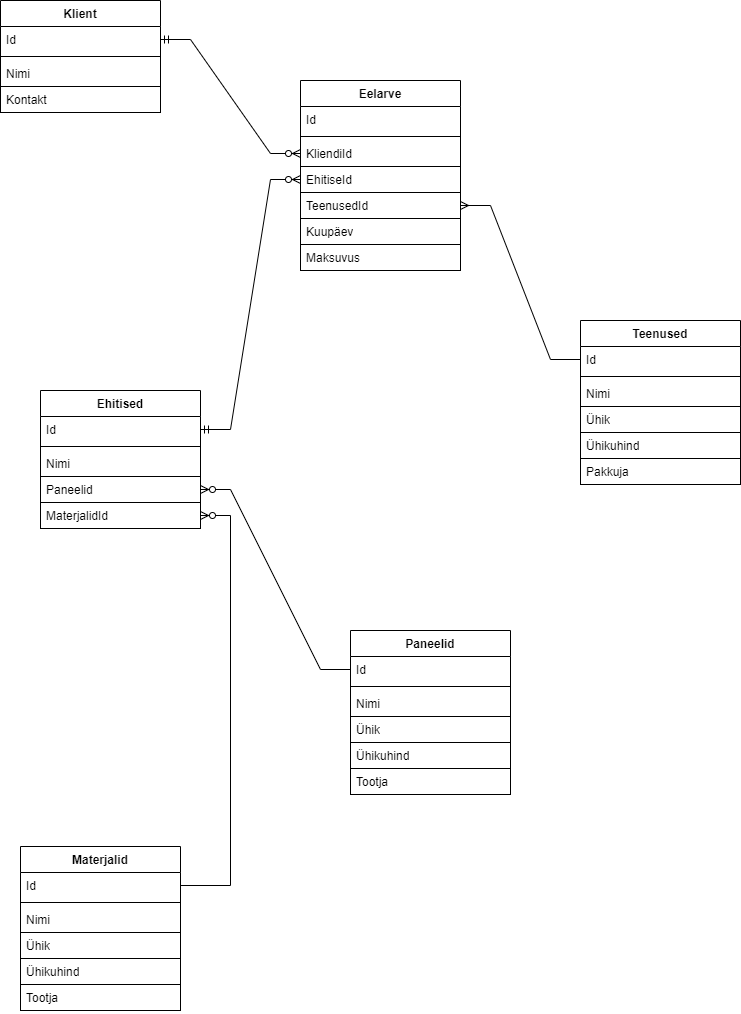

The diagram above was exported from draw.io. Its source (the exported page's mxGraphModel, read from the mxfile embedded in the PNG):
<mxGraphModel dx="957" dy="1191" grid="1" gridSize="10" guides="1" tooltips="1" connect="1" arrows="1" fold="1" page="1" pageScale="1" pageWidth="850" pageHeight="1100" math="0" shadow="0">
  <root>
    <mxCell id="0" />
    <mxCell id="1" parent="0" />
    <mxCell id="Qlbo14EJUIZBq9EcbSEd-90" value="Klient" style="swimlane;fontStyle=1;align=center;verticalAlign=top;childLayout=stackLayout;horizontal=1;startSize=26;horizontalStack=0;resizeParent=1;resizeParentMax=0;resizeLast=0;collapsible=1;marginBottom=0;whiteSpace=wrap;html=1;" vertex="1" parent="1">
      <mxGeometry x="60" y="30" width="160" height="86" as="geometry" />
    </mxCell>
    <mxCell id="Qlbo14EJUIZBq9EcbSEd-91" value="Id" style="text;strokeColor=none;fillColor=none;align=left;verticalAlign=top;spacingLeft=4;spacingRight=4;overflow=hidden;rotatable=0;points=[[0,0.5],[1,0.5]];portConstraint=eastwest;whiteSpace=wrap;html=1;" vertex="1" parent="Qlbo14EJUIZBq9EcbSEd-90">
      <mxGeometry y="26" width="160" height="26" as="geometry" />
    </mxCell>
    <mxCell id="Qlbo14EJUIZBq9EcbSEd-92" value="" style="line;strokeWidth=1;fillColor=none;align=left;verticalAlign=middle;spacingTop=-1;spacingLeft=3;spacingRight=3;rotatable=0;labelPosition=right;points=[];portConstraint=eastwest;strokeColor=inherit;" vertex="1" parent="Qlbo14EJUIZBq9EcbSEd-90">
      <mxGeometry y="52" width="160" height="8" as="geometry" />
    </mxCell>
    <mxCell id="Qlbo14EJUIZBq9EcbSEd-93" value="Nimi" style="text;strokeColor=none;fillColor=none;align=left;verticalAlign=top;spacingLeft=4;spacingRight=4;overflow=hidden;rotatable=0;points=[[0,0.5],[1,0.5]];portConstraint=eastwest;whiteSpace=wrap;html=1;" vertex="1" parent="Qlbo14EJUIZBq9EcbSEd-90">
      <mxGeometry y="60" width="160" height="26" as="geometry" />
    </mxCell>
    <mxCell id="Qlbo14EJUIZBq9EcbSEd-94" value="Kontakt" style="text;strokeColor=default;fillColor=none;align=left;verticalAlign=top;spacingLeft=4;spacingRight=4;overflow=hidden;rotatable=0;points=[[0,0.5],[1,0.5]];portConstraint=eastwest;whiteSpace=wrap;html=1;" vertex="1" parent="1">
      <mxGeometry x="60" y="116" width="160" height="26" as="geometry" />
    </mxCell>
    <mxCell id="Qlbo14EJUIZBq9EcbSEd-95" value="Teenused" style="swimlane;fontStyle=1;align=center;verticalAlign=top;childLayout=stackLayout;horizontal=1;startSize=26;horizontalStack=0;resizeParent=1;resizeParentMax=0;resizeLast=0;collapsible=1;marginBottom=0;whiteSpace=wrap;html=1;" vertex="1" parent="1">
      <mxGeometry x="640" y="350" width="160" height="86" as="geometry" />
    </mxCell>
    <mxCell id="Qlbo14EJUIZBq9EcbSEd-96" value="Id" style="text;strokeColor=none;fillColor=none;align=left;verticalAlign=top;spacingLeft=4;spacingRight=4;overflow=hidden;rotatable=0;points=[[0,0.5],[1,0.5]];portConstraint=eastwest;whiteSpace=wrap;html=1;" vertex="1" parent="Qlbo14EJUIZBq9EcbSEd-95">
      <mxGeometry y="26" width="160" height="26" as="geometry" />
    </mxCell>
    <mxCell id="Qlbo14EJUIZBq9EcbSEd-97" value="" style="line;strokeWidth=1;fillColor=none;align=left;verticalAlign=middle;spacingTop=-1;spacingLeft=3;spacingRight=3;rotatable=0;labelPosition=right;points=[];portConstraint=eastwest;strokeColor=inherit;" vertex="1" parent="Qlbo14EJUIZBq9EcbSEd-95">
      <mxGeometry y="52" width="160" height="8" as="geometry" />
    </mxCell>
    <mxCell id="Qlbo14EJUIZBq9EcbSEd-98" value="Nimi" style="text;strokeColor=none;fillColor=none;align=left;verticalAlign=top;spacingLeft=4;spacingRight=4;overflow=hidden;rotatable=0;points=[[0,0.5],[1,0.5]];portConstraint=eastwest;whiteSpace=wrap;html=1;" vertex="1" parent="Qlbo14EJUIZBq9EcbSEd-95">
      <mxGeometry y="60" width="160" height="26" as="geometry" />
    </mxCell>
    <mxCell id="Qlbo14EJUIZBq9EcbSEd-101" value="Ühik" style="text;strokeColor=default;fillColor=none;align=left;verticalAlign=top;spacingLeft=4;spacingRight=4;overflow=hidden;rotatable=0;points=[[0,0.5],[1,0.5]];portConstraint=eastwest;whiteSpace=wrap;html=1;" vertex="1" parent="1">
      <mxGeometry x="640" y="436" width="160" height="26" as="geometry" />
    </mxCell>
    <mxCell id="Qlbo14EJUIZBq9EcbSEd-103" value="Ühikuhind" style="text;strokeColor=default;fillColor=none;align=left;verticalAlign=top;spacingLeft=4;spacingRight=4;overflow=hidden;rotatable=0;points=[[0,0.5],[1,0.5]];portConstraint=eastwest;whiteSpace=wrap;html=1;" vertex="1" parent="1">
      <mxGeometry x="640" y="462" width="160" height="26" as="geometry" />
    </mxCell>
    <mxCell id="Qlbo14EJUIZBq9EcbSEd-104" value="Pakkuja" style="text;strokeColor=default;fillColor=none;align=left;verticalAlign=top;spacingLeft=4;spacingRight=4;overflow=hidden;rotatable=0;points=[[0,0.5],[1,0.5]];portConstraint=eastwest;whiteSpace=wrap;html=1;" vertex="1" parent="1">
      <mxGeometry x="640" y="488" width="160" height="26" as="geometry" />
    </mxCell>
    <mxCell id="Qlbo14EJUIZBq9EcbSEd-105" value="Materjalid" style="swimlane;fontStyle=1;align=center;verticalAlign=top;childLayout=stackLayout;horizontal=1;startSize=26;horizontalStack=0;resizeParent=1;resizeParentMax=0;resizeLast=0;collapsible=1;marginBottom=0;whiteSpace=wrap;html=1;" vertex="1" parent="1">
      <mxGeometry x="80" y="876" width="160" height="86" as="geometry" />
    </mxCell>
    <mxCell id="Qlbo14EJUIZBq9EcbSEd-106" value="Id" style="text;strokeColor=none;fillColor=none;align=left;verticalAlign=top;spacingLeft=4;spacingRight=4;overflow=hidden;rotatable=0;points=[[0,0.5],[1,0.5]];portConstraint=eastwest;whiteSpace=wrap;html=1;" vertex="1" parent="Qlbo14EJUIZBq9EcbSEd-105">
      <mxGeometry y="26" width="160" height="26" as="geometry" />
    </mxCell>
    <mxCell id="Qlbo14EJUIZBq9EcbSEd-107" value="" style="line;strokeWidth=1;fillColor=none;align=left;verticalAlign=middle;spacingTop=-1;spacingLeft=3;spacingRight=3;rotatable=0;labelPosition=right;points=[];portConstraint=eastwest;strokeColor=inherit;" vertex="1" parent="Qlbo14EJUIZBq9EcbSEd-105">
      <mxGeometry y="52" width="160" height="8" as="geometry" />
    </mxCell>
    <mxCell id="Qlbo14EJUIZBq9EcbSEd-108" value="Nimi" style="text;strokeColor=none;fillColor=none;align=left;verticalAlign=top;spacingLeft=4;spacingRight=4;overflow=hidden;rotatable=0;points=[[0,0.5],[1,0.5]];portConstraint=eastwest;whiteSpace=wrap;html=1;" vertex="1" parent="Qlbo14EJUIZBq9EcbSEd-105">
      <mxGeometry y="60" width="160" height="26" as="geometry" />
    </mxCell>
    <mxCell id="Qlbo14EJUIZBq9EcbSEd-109" value="Ühik" style="text;strokeColor=default;fillColor=none;align=left;verticalAlign=top;spacingLeft=4;spacingRight=4;overflow=hidden;rotatable=0;points=[[0,0.5],[1,0.5]];portConstraint=eastwest;whiteSpace=wrap;html=1;" vertex="1" parent="1">
      <mxGeometry x="80" y="962" width="160" height="26" as="geometry" />
    </mxCell>
    <mxCell id="Qlbo14EJUIZBq9EcbSEd-110" value="Ühikuhind" style="text;strokeColor=default;fillColor=none;align=left;verticalAlign=top;spacingLeft=4;spacingRight=4;overflow=hidden;rotatable=0;points=[[0,0.5],[1,0.5]];portConstraint=eastwest;whiteSpace=wrap;html=1;" vertex="1" parent="1">
      <mxGeometry x="80" y="988" width="160" height="26" as="geometry" />
    </mxCell>
    <mxCell id="Qlbo14EJUIZBq9EcbSEd-111" value="Tootja" style="text;strokeColor=default;fillColor=none;align=left;verticalAlign=top;spacingLeft=4;spacingRight=4;overflow=hidden;rotatable=0;points=[[0,0.5],[1,0.5]];portConstraint=eastwest;whiteSpace=wrap;html=1;" vertex="1" parent="1">
      <mxGeometry x="80" y="1014" width="160" height="26" as="geometry" />
    </mxCell>
    <mxCell id="Qlbo14EJUIZBq9EcbSEd-112" value="Ehitised" style="swimlane;fontStyle=1;align=center;verticalAlign=top;childLayout=stackLayout;horizontal=1;startSize=26;horizontalStack=0;resizeParent=1;resizeParentMax=0;resizeLast=0;collapsible=1;marginBottom=0;whiteSpace=wrap;html=1;" vertex="1" parent="1">
      <mxGeometry x="100" y="420" width="160" height="86" as="geometry" />
    </mxCell>
    <mxCell id="Qlbo14EJUIZBq9EcbSEd-113" value="Id" style="text;strokeColor=none;fillColor=none;align=left;verticalAlign=top;spacingLeft=4;spacingRight=4;overflow=hidden;rotatable=0;points=[[0,0.5],[1,0.5]];portConstraint=eastwest;whiteSpace=wrap;html=1;" vertex="1" parent="Qlbo14EJUIZBq9EcbSEd-112">
      <mxGeometry y="26" width="160" height="26" as="geometry" />
    </mxCell>
    <mxCell id="Qlbo14EJUIZBq9EcbSEd-114" value="" style="line;strokeWidth=1;fillColor=none;align=left;verticalAlign=middle;spacingTop=-1;spacingLeft=3;spacingRight=3;rotatable=0;labelPosition=right;points=[];portConstraint=eastwest;strokeColor=inherit;" vertex="1" parent="Qlbo14EJUIZBq9EcbSEd-112">
      <mxGeometry y="52" width="160" height="8" as="geometry" />
    </mxCell>
    <mxCell id="Qlbo14EJUIZBq9EcbSEd-115" value="Nimi" style="text;strokeColor=none;fillColor=none;align=left;verticalAlign=top;spacingLeft=4;spacingRight=4;overflow=hidden;rotatable=0;points=[[0,0.5],[1,0.5]];portConstraint=eastwest;whiteSpace=wrap;html=1;" vertex="1" parent="Qlbo14EJUIZBq9EcbSEd-112">
      <mxGeometry y="60" width="160" height="26" as="geometry" />
    </mxCell>
    <mxCell id="Qlbo14EJUIZBq9EcbSEd-116" value="Paneelid" style="text;strokeColor=default;fillColor=none;align=left;verticalAlign=top;spacingLeft=4;spacingRight=4;overflow=hidden;rotatable=0;points=[[0,0.5],[1,0.5]];portConstraint=eastwest;whiteSpace=wrap;html=1;" vertex="1" parent="1">
      <mxGeometry x="100" y="506" width="160" height="26" as="geometry" />
    </mxCell>
    <mxCell id="Qlbo14EJUIZBq9EcbSEd-117" value="Eelarve" style="swimlane;fontStyle=1;align=center;verticalAlign=top;childLayout=stackLayout;horizontal=1;startSize=26;horizontalStack=0;resizeParent=1;resizeParentMax=0;resizeLast=0;collapsible=1;marginBottom=0;whiteSpace=wrap;html=1;" vertex="1" parent="1">
      <mxGeometry x="360" y="110" width="160" height="86" as="geometry" />
    </mxCell>
    <mxCell id="Qlbo14EJUIZBq9EcbSEd-118" value="Id" style="text;strokeColor=none;fillColor=none;align=left;verticalAlign=top;spacingLeft=4;spacingRight=4;overflow=hidden;rotatable=0;points=[[0,0.5],[1,0.5]];portConstraint=eastwest;whiteSpace=wrap;html=1;" vertex="1" parent="Qlbo14EJUIZBq9EcbSEd-117">
      <mxGeometry y="26" width="160" height="26" as="geometry" />
    </mxCell>
    <mxCell id="Qlbo14EJUIZBq9EcbSEd-119" value="" style="line;strokeWidth=1;fillColor=none;align=left;verticalAlign=middle;spacingTop=-1;spacingLeft=3;spacingRight=3;rotatable=0;labelPosition=right;points=[];portConstraint=eastwest;strokeColor=inherit;" vertex="1" parent="Qlbo14EJUIZBq9EcbSEd-117">
      <mxGeometry y="52" width="160" height="8" as="geometry" />
    </mxCell>
    <mxCell id="Qlbo14EJUIZBq9EcbSEd-120" value="KliendiId" style="text;strokeColor=none;fillColor=none;align=left;verticalAlign=top;spacingLeft=4;spacingRight=4;overflow=hidden;rotatable=0;points=[[0,0.5],[1,0.5]];portConstraint=eastwest;whiteSpace=wrap;html=1;" vertex="1" parent="Qlbo14EJUIZBq9EcbSEd-117">
      <mxGeometry y="60" width="160" height="26" as="geometry" />
    </mxCell>
    <mxCell id="Qlbo14EJUIZBq9EcbSEd-121" value="EhitiseId" style="text;strokeColor=default;fillColor=none;align=left;verticalAlign=top;spacingLeft=4;spacingRight=4;overflow=hidden;rotatable=0;points=[[0,0.5],[1,0.5]];portConstraint=eastwest;whiteSpace=wrap;html=1;" vertex="1" parent="1">
      <mxGeometry x="360" y="196" width="160" height="26" as="geometry" />
    </mxCell>
    <mxCell id="Qlbo14EJUIZBq9EcbSEd-122" value="Kuupäev" style="text;strokeColor=default;fillColor=none;align=left;verticalAlign=top;spacingLeft=4;spacingRight=4;overflow=hidden;rotatable=0;points=[[0,0.5],[1,0.5]];portConstraint=eastwest;whiteSpace=wrap;html=1;" vertex="1" parent="1">
      <mxGeometry x="360" y="248" width="160" height="26" as="geometry" />
    </mxCell>
    <mxCell id="Qlbo14EJUIZBq9EcbSEd-123" value="Maksuvus" style="text;strokeColor=default;fillColor=none;align=left;verticalAlign=top;spacingLeft=4;spacingRight=4;overflow=hidden;rotatable=0;points=[[0,0.5],[1,0.5]];portConstraint=eastwest;whiteSpace=wrap;html=1;" vertex="1" parent="1">
      <mxGeometry x="360" y="274" width="160" height="26" as="geometry" />
    </mxCell>
    <mxCell id="Qlbo14EJUIZBq9EcbSEd-124" value="Paneelid" style="swimlane;fontStyle=1;align=center;verticalAlign=top;childLayout=stackLayout;horizontal=1;startSize=26;horizontalStack=0;resizeParent=1;resizeParentMax=0;resizeLast=0;collapsible=1;marginBottom=0;whiteSpace=wrap;html=1;" vertex="1" parent="1">
      <mxGeometry x="410" y="660" width="160" height="86" as="geometry" />
    </mxCell>
    <mxCell id="Qlbo14EJUIZBq9EcbSEd-125" value="Id" style="text;strokeColor=none;fillColor=none;align=left;verticalAlign=top;spacingLeft=4;spacingRight=4;overflow=hidden;rotatable=0;points=[[0,0.5],[1,0.5]];portConstraint=eastwest;whiteSpace=wrap;html=1;" vertex="1" parent="Qlbo14EJUIZBq9EcbSEd-124">
      <mxGeometry y="26" width="160" height="26" as="geometry" />
    </mxCell>
    <mxCell id="Qlbo14EJUIZBq9EcbSEd-126" value="" style="line;strokeWidth=1;fillColor=none;align=left;verticalAlign=middle;spacingTop=-1;spacingLeft=3;spacingRight=3;rotatable=0;labelPosition=right;points=[];portConstraint=eastwest;strokeColor=inherit;" vertex="1" parent="Qlbo14EJUIZBq9EcbSEd-124">
      <mxGeometry y="52" width="160" height="8" as="geometry" />
    </mxCell>
    <mxCell id="Qlbo14EJUIZBq9EcbSEd-127" value="Nimi" style="text;strokeColor=none;fillColor=none;align=left;verticalAlign=top;spacingLeft=4;spacingRight=4;overflow=hidden;rotatable=0;points=[[0,0.5],[1,0.5]];portConstraint=eastwest;whiteSpace=wrap;html=1;" vertex="1" parent="Qlbo14EJUIZBq9EcbSEd-124">
      <mxGeometry y="60" width="160" height="26" as="geometry" />
    </mxCell>
    <mxCell id="Qlbo14EJUIZBq9EcbSEd-128" value="Tootja" style="text;strokeColor=default;fillColor=none;align=left;verticalAlign=top;spacingLeft=4;spacingRight=4;overflow=hidden;rotatable=0;points=[[0,0.5],[1,0.5]];portConstraint=eastwest;whiteSpace=wrap;html=1;" vertex="1" parent="1">
      <mxGeometry x="410" y="798" width="160" height="26" as="geometry" />
    </mxCell>
    <mxCell id="Qlbo14EJUIZBq9EcbSEd-129" value="Ühikuhind" style="text;strokeColor=default;fillColor=none;align=left;verticalAlign=top;spacingLeft=4;spacingRight=4;overflow=hidden;rotatable=0;points=[[0,0.5],[1,0.5]];portConstraint=eastwest;whiteSpace=wrap;html=1;" vertex="1" parent="1">
      <mxGeometry x="410" y="772" width="160" height="26" as="geometry" />
    </mxCell>
    <mxCell id="Qlbo14EJUIZBq9EcbSEd-130" value="Ühik" style="text;strokeColor=default;fillColor=none;align=left;verticalAlign=top;spacingLeft=4;spacingRight=4;overflow=hidden;rotatable=0;points=[[0,0.5],[1,0.5]];portConstraint=eastwest;whiteSpace=wrap;html=1;" vertex="1" parent="1">
      <mxGeometry x="410" y="746" width="160" height="26" as="geometry" />
    </mxCell>
    <mxCell id="Qlbo14EJUIZBq9EcbSEd-136" value="MaterjalidId" style="text;strokeColor=default;fillColor=none;align=left;verticalAlign=top;spacingLeft=4;spacingRight=4;overflow=hidden;rotatable=0;points=[[0,0.5],[1,0.5]];portConstraint=eastwest;whiteSpace=wrap;html=1;" vertex="1" parent="1">
      <mxGeometry x="100" y="532" width="160" height="26" as="geometry" />
    </mxCell>
    <mxCell id="Qlbo14EJUIZBq9EcbSEd-138" value="TeenusedId" style="text;strokeColor=default;fillColor=none;align=left;verticalAlign=top;spacingLeft=4;spacingRight=4;overflow=hidden;rotatable=0;points=[[0,0.5],[1,0.5]];portConstraint=eastwest;whiteSpace=wrap;html=1;" vertex="1" parent="1">
      <mxGeometry x="360" y="222" width="160" height="26" as="geometry" />
    </mxCell>
    <mxCell id="Qlbo14EJUIZBq9EcbSEd-141" value="" style="edgeStyle=entityRelationEdgeStyle;fontSize=12;html=1;endArrow=ERmany;rounded=0;exitX=0;exitY=0.5;exitDx=0;exitDy=0;entryX=1;entryY=0.5;entryDx=0;entryDy=0;" edge="1" parent="1" source="Qlbo14EJUIZBq9EcbSEd-96" target="Qlbo14EJUIZBq9EcbSEd-138">
      <mxGeometry width="100" height="100" relative="1" as="geometry">
        <mxPoint x="360" y="650" as="sourcePoint" />
        <mxPoint x="460" y="550" as="targetPoint" />
      </mxGeometry>
    </mxCell>
    <mxCell id="Qlbo14EJUIZBq9EcbSEd-142" value="" style="edgeStyle=entityRelationEdgeStyle;fontSize=12;html=1;endArrow=ERzeroToMany;endFill=1;rounded=0;exitX=0;exitY=0.5;exitDx=0;exitDy=0;entryX=1;entryY=0.5;entryDx=0;entryDy=0;" edge="1" parent="1" source="Qlbo14EJUIZBq9EcbSEd-125" target="Qlbo14EJUIZBq9EcbSEd-116">
      <mxGeometry width="100" height="100" relative="1" as="geometry">
        <mxPoint x="360" y="650" as="sourcePoint" />
        <mxPoint x="460" y="550" as="targetPoint" />
      </mxGeometry>
    </mxCell>
    <mxCell id="Qlbo14EJUIZBq9EcbSEd-143" value="" style="edgeStyle=entityRelationEdgeStyle;fontSize=12;html=1;endArrow=ERzeroToMany;endFill=1;rounded=0;" edge="1" parent="1" source="Qlbo14EJUIZBq9EcbSEd-106" target="Qlbo14EJUIZBq9EcbSEd-136">
      <mxGeometry width="100" height="100" relative="1" as="geometry">
        <mxPoint x="360" y="650" as="sourcePoint" />
        <mxPoint x="230" y="750" as="targetPoint" />
      </mxGeometry>
    </mxCell>
    <mxCell id="Qlbo14EJUIZBq9EcbSEd-144" value="" style="edgeStyle=entityRelationEdgeStyle;fontSize=12;html=1;endArrow=ERzeroToMany;startArrow=ERmandOne;rounded=0;entryX=0;entryY=0.5;entryDx=0;entryDy=0;" edge="1" parent="1" source="Qlbo14EJUIZBq9EcbSEd-113" target="Qlbo14EJUIZBq9EcbSEd-121">
      <mxGeometry width="100" height="100" relative="1" as="geometry">
        <mxPoint x="30" y="690" as="sourcePoint" />
        <mxPoint x="130" y="590" as="targetPoint" />
      </mxGeometry>
    </mxCell>
    <mxCell id="Qlbo14EJUIZBq9EcbSEd-145" value="" style="edgeStyle=entityRelationEdgeStyle;fontSize=12;html=1;endArrow=ERzeroToMany;startArrow=ERmandOne;rounded=0;exitX=1;exitY=0.5;exitDx=0;exitDy=0;entryX=0;entryY=0.5;entryDx=0;entryDy=0;" edge="1" parent="1" source="Qlbo14EJUIZBq9EcbSEd-91" target="Qlbo14EJUIZBq9EcbSEd-120">
      <mxGeometry width="100" height="100" relative="1" as="geometry">
        <mxPoint x="260" y="123" as="sourcePoint" />
        <mxPoint x="360" y="23" as="targetPoint" />
      </mxGeometry>
    </mxCell>
  </root>
</mxGraphModel>